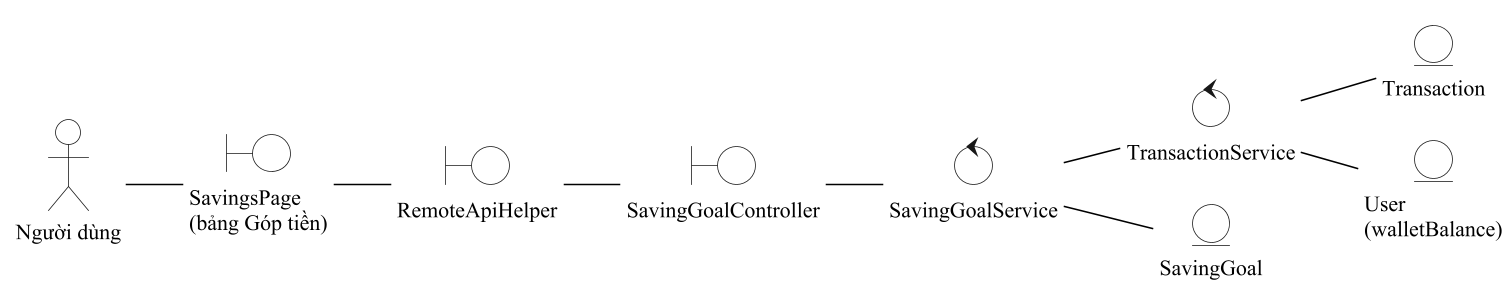

The diagram above was rendered by PlantUML. Its source (embedded in the PNG):
@startuml
!pragma layout smetana
!include _style.iuml
skinparam defaultFontSize 14
skinparam BoundaryBackgroundColor white
skinparam ControlBackgroundColor white
skinparam EntityBackgroundColor white
left to right direction
actor "Người dùng" as ND
boundary "SavingsPage\n(bảng Góp tiền)" as B0
boundary "RemoteApiHelper" as B1
boundary "SavingGoalController" as B2
control "SavingGoalService" as C0
control "TransactionService" as C1
entity "SavingGoal" as E0
entity "Transaction" as E1
entity "User\n(walletBalance)" as E2
ND -- B0
B0 -- B1
B1 -- B2
B2 -- C0
C0 -- C1
C0 -- E0
C1 -- E1
C1 -- E2
@enduml